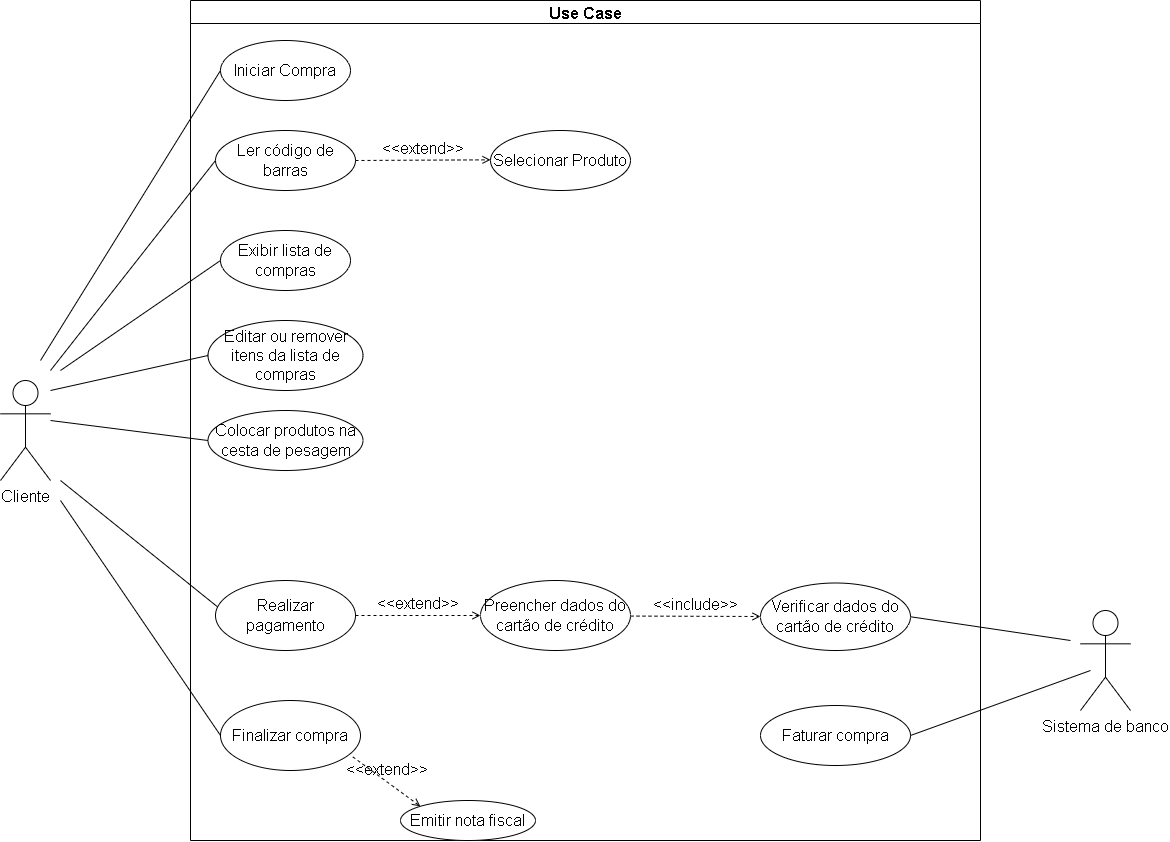

The diagram above was exported from draw.io. Its source (the exported page's mxGraphModel, read from the mxfile embedded in the PNG):
<mxGraphModel dx="2320" dy="878" grid="1" gridSize="10" guides="1" tooltips="1" connect="1" arrows="1" fold="1" page="1" pageScale="1" pageWidth="827" pageHeight="1169" math="0" shadow="0">
  <root>
    <mxCell id="0" />
    <mxCell id="1" parent="0" />
    <mxCell id="iENFUseU7_7QMmpnDHHZ-54" style="edgeStyle=none;rounded=0;orthogonalLoop=1;jettySize=auto;html=1;entryX=0;entryY=0.5;entryDx=0;entryDy=0;fontSize=16;endArrow=none;endFill=0;" parent="1" target="iENFUseU7_7QMmpnDHHZ-19" edge="1">
      <mxGeometry relative="1" as="geometry">
        <mxPoint x="-10" y="450" as="sourcePoint" />
      </mxGeometry>
    </mxCell>
    <mxCell id="iENFUseU7_7QMmpnDHHZ-55" style="edgeStyle=none;rounded=0;orthogonalLoop=1;jettySize=auto;html=1;entryX=0;entryY=0.5;entryDx=0;entryDy=0;fontSize=16;endArrow=none;endFill=0;" parent="1" target="iENFUseU7_7QMmpnDHHZ-20" edge="1">
      <mxGeometry relative="1" as="geometry">
        <mxPoint y="460" as="sourcePoint" />
      </mxGeometry>
    </mxCell>
    <mxCell id="iENFUseU7_7QMmpnDHHZ-56" style="edgeStyle=none;rounded=0;orthogonalLoop=1;jettySize=auto;html=1;entryX=0;entryY=0.5;entryDx=0;entryDy=0;fontSize=16;endArrow=none;endFill=0;" parent="1" target="iENFUseU7_7QMmpnDHHZ-22" edge="1">
      <mxGeometry relative="1" as="geometry">
        <mxPoint x="10" y="460" as="sourcePoint" />
      </mxGeometry>
    </mxCell>
    <mxCell id="iENFUseU7_7QMmpnDHHZ-57" style="edgeStyle=none;rounded=0;orthogonalLoop=1;jettySize=auto;html=1;entryX=0;entryY=0.5;entryDx=0;entryDy=0;fontSize=16;endArrow=none;endFill=0;" parent="1" target="iENFUseU7_7QMmpnDHHZ-31" edge="1">
      <mxGeometry relative="1" as="geometry">
        <mxPoint y="480" as="sourcePoint" />
      </mxGeometry>
    </mxCell>
    <mxCell id="iENFUseU7_7QMmpnDHHZ-59" style="edgeStyle=none;rounded=0;orthogonalLoop=1;jettySize=auto;html=1;entryX=0;entryY=0.5;entryDx=0;entryDy=0;fontSize=16;endArrow=none;endFill=0;" parent="1" target="iENFUseU7_7QMmpnDHHZ-32" edge="1">
      <mxGeometry relative="1" as="geometry">
        <mxPoint y="510" as="sourcePoint" />
      </mxGeometry>
    </mxCell>
    <mxCell id="iENFUseU7_7QMmpnDHHZ-60" style="edgeStyle=none;rounded=0;orthogonalLoop=1;jettySize=auto;html=1;entryX=0.016;entryY=0.379;entryDx=0;entryDy=0;entryPerimeter=0;fontSize=16;endArrow=none;endFill=0;" parent="1" target="iENFUseU7_7QMmpnDHHZ-30" edge="1">
      <mxGeometry relative="1" as="geometry">
        <mxPoint x="10" y="570" as="sourcePoint" />
      </mxGeometry>
    </mxCell>
    <mxCell id="iENFUseU7_7QMmpnDHHZ-61" style="edgeStyle=none;rounded=0;orthogonalLoop=1;jettySize=auto;html=1;entryX=0;entryY=0.5;entryDx=0;entryDy=0;fontSize=16;endArrow=none;endFill=0;" parent="1" target="iENFUseU7_7QMmpnDHHZ-40" edge="1">
      <mxGeometry relative="1" as="geometry">
        <mxPoint x="10" y="590" as="sourcePoint" />
      </mxGeometry>
    </mxCell>
    <mxCell id="iENFUseU7_7QMmpnDHHZ-5" value="&lt;font style=&quot;font-size: 16px;&quot;&gt;Cliente&lt;br style=&quot;&quot;&gt;&lt;/font&gt;" style="shape=umlActor;verticalLabelPosition=bottom;verticalAlign=top;html=1;" parent="1" vertex="1">
      <mxGeometry x="-50" y="470" width="50" height="100" as="geometry" />
    </mxCell>
    <mxCell id="iENFUseU7_7QMmpnDHHZ-17" value="Use Case" style="swimlane;fontSize=16;" parent="1" vertex="1">
      <mxGeometry x="140" y="90" width="790" height="840" as="geometry" />
    </mxCell>
    <mxCell id="iENFUseU7_7QMmpnDHHZ-19" value="Iniciar Compra" style="ellipse;whiteSpace=wrap;html=1;fontSize=16;" parent="iENFUseU7_7QMmpnDHHZ-17" vertex="1">
      <mxGeometry x="30" y="40" width="130" height="60" as="geometry" />
    </mxCell>
    <mxCell id="iENFUseU7_7QMmpnDHHZ-20" value="Ler código de barras" style="ellipse;whiteSpace=wrap;html=1;fontSize=16;" parent="iENFUseU7_7QMmpnDHHZ-17" vertex="1">
      <mxGeometry x="25" y="130" width="140" height="60" as="geometry" />
    </mxCell>
    <mxCell id="iENFUseU7_7QMmpnDHHZ-22" value="Exibir lista de compras" style="ellipse;whiteSpace=wrap;html=1;fontSize=16;" parent="iENFUseU7_7QMmpnDHHZ-17" vertex="1">
      <mxGeometry x="30" y="230" width="130" height="60" as="geometry" />
    </mxCell>
    <mxCell id="iENFUseU7_7QMmpnDHHZ-30" value="Realizar pagamento" style="ellipse;whiteSpace=wrap;html=1;fontSize=16;" parent="iENFUseU7_7QMmpnDHHZ-17" vertex="1">
      <mxGeometry x="25" y="580" width="140" height="70" as="geometry" />
    </mxCell>
    <mxCell id="iENFUseU7_7QMmpnDHHZ-31" value="Editar ou remover itens da lista de compras" style="ellipse;whiteSpace=wrap;html=1;fontSize=16;" parent="iENFUseU7_7QMmpnDHHZ-17" vertex="1">
      <mxGeometry x="17.5" y="320" width="155" height="70" as="geometry" />
    </mxCell>
    <mxCell id="iENFUseU7_7QMmpnDHHZ-32" value="Colocar produtos na cesta de pesagem" style="ellipse;whiteSpace=wrap;html=1;fontSize=16;" parent="iENFUseU7_7QMmpnDHHZ-17" vertex="1">
      <mxGeometry x="17.5" y="410" width="155" height="60" as="geometry" />
    </mxCell>
    <mxCell id="iENFUseU7_7QMmpnDHHZ-35" value="Preencher dados do cartão de crédito" style="ellipse;whiteSpace=wrap;html=1;fontSize=16;" parent="iENFUseU7_7QMmpnDHHZ-17" vertex="1">
      <mxGeometry x="290" y="580" width="150" height="70" as="geometry" />
    </mxCell>
    <mxCell id="iENFUseU7_7QMmpnDHHZ-40" value="Finalizar compra" style="ellipse;whiteSpace=wrap;html=1;fontSize=16;" parent="iENFUseU7_7QMmpnDHHZ-17" vertex="1">
      <mxGeometry x="30" y="700" width="140" height="70" as="geometry" />
    </mxCell>
    <mxCell id="iENFUseU7_7QMmpnDHHZ-41" value="Emitir nota fiscal" style="ellipse;whiteSpace=wrap;html=1;fontSize=16;" parent="iENFUseU7_7QMmpnDHHZ-17" vertex="1">
      <mxGeometry x="210" y="800" width="135" height="40" as="geometry" />
    </mxCell>
    <mxCell id="iENFUseU7_7QMmpnDHHZ-38" value="Verificar dados do cartão de crédito" style="ellipse;whiteSpace=wrap;html=1;fontSize=16;" parent="iENFUseU7_7QMmpnDHHZ-17" vertex="1">
      <mxGeometry x="570" y="582.5" width="150" height="67.5" as="geometry" />
    </mxCell>
    <mxCell id="iENFUseU7_7QMmpnDHHZ-39" value="Faturar compra" style="ellipse;whiteSpace=wrap;html=1;fontSize=16;" parent="iENFUseU7_7QMmpnDHHZ-17" vertex="1">
      <mxGeometry x="570" y="705" width="150" height="60" as="geometry" />
    </mxCell>
    <mxCell id="iENFUseU7_7QMmpnDHHZ-21" value="Selecionar Produto" style="ellipse;whiteSpace=wrap;html=1;fontSize=16;" parent="iENFUseU7_7QMmpnDHHZ-17" vertex="1">
      <mxGeometry x="300" y="130" width="140" height="60" as="geometry" />
    </mxCell>
    <mxCell id="iENFUseU7_7QMmpnDHHZ-44" value="&amp;lt;&amp;lt;extend&amp;gt;&amp;gt;" style="html=1;verticalAlign=bottom;labelBackgroundColor=none;endArrow=open;endFill=0;dashed=1;rounded=0;fontSize=16;exitX=1;exitY=0.5;exitDx=0;exitDy=0;" parent="iENFUseU7_7QMmpnDHHZ-17" source="iENFUseU7_7QMmpnDHHZ-20" edge="1">
      <mxGeometry width="160" relative="1" as="geometry">
        <mxPoint x="180" y="159" as="sourcePoint" />
        <mxPoint x="300" y="159.33" as="targetPoint" />
        <mxPoint as="offset" />
      </mxGeometry>
    </mxCell>
    <mxCell id="iENFUseU7_7QMmpnDHHZ-47" value="&amp;lt;&amp;lt;extend&amp;gt;&amp;gt;" style="html=1;verticalAlign=bottom;labelBackgroundColor=none;endArrow=open;endFill=0;dashed=1;rounded=0;fontSize=16;entryX=0;entryY=0.5;entryDx=0;entryDy=0;exitX=1;exitY=0.5;exitDx=0;exitDy=0;" parent="iENFUseU7_7QMmpnDHHZ-17" source="iENFUseU7_7QMmpnDHHZ-30" target="iENFUseU7_7QMmpnDHHZ-35" edge="1">
      <mxGeometry width="160" relative="1" as="geometry">
        <mxPoint x="158.01" y="592.9799999999998" as="sourcePoint" />
        <mxPoint x="290.0049999999999" y="650" as="targetPoint" />
        <mxPoint as="offset" />
      </mxGeometry>
    </mxCell>
    <mxCell id="iENFUseU7_7QMmpnDHHZ-51" value="&amp;lt;&amp;lt;extend&amp;gt;&amp;gt;" style="html=1;verticalAlign=bottom;labelBackgroundColor=none;endArrow=open;endFill=0;dashed=1;rounded=0;fontSize=16;entryX=0;entryY=0;entryDx=0;entryDy=0;exitX=0.945;exitY=0.805;exitDx=0;exitDy=0;exitPerimeter=0;" parent="iENFUseU7_7QMmpnDHHZ-17" source="iENFUseU7_7QMmpnDHHZ-40" target="iENFUseU7_7QMmpnDHHZ-41" edge="1">
      <mxGeometry width="160" relative="1" as="geometry">
        <mxPoint x="170" y="740" as="sourcePoint" />
        <mxPoint x="295" y="740" as="targetPoint" />
        <mxPoint as="offset" />
      </mxGeometry>
    </mxCell>
    <mxCell id="iENFUseU7_7QMmpnDHHZ-52" value="&amp;lt;&amp;lt;include&amp;gt;&amp;gt;" style="html=1;verticalAlign=bottom;labelBackgroundColor=none;endArrow=open;endFill=0;dashed=1;rounded=0;fontSize=16;" parent="iENFUseU7_7QMmpnDHHZ-17" edge="1">
      <mxGeometry width="160" relative="1" as="geometry">
        <mxPoint x="440" y="615.58" as="sourcePoint" />
        <mxPoint x="570" y="616" as="targetPoint" />
      </mxGeometry>
    </mxCell>
    <mxCell id="iENFUseU7_7QMmpnDHHZ-62" style="edgeStyle=none;rounded=0;orthogonalLoop=1;jettySize=auto;html=1;entryX=1;entryY=0.5;entryDx=0;entryDy=0;fontSize=16;endArrow=none;endFill=0;" parent="1" target="iENFUseU7_7QMmpnDHHZ-38" edge="1">
      <mxGeometry relative="1" as="geometry">
        <mxPoint x="1020" y="730" as="sourcePoint" />
      </mxGeometry>
    </mxCell>
    <mxCell id="iENFUseU7_7QMmpnDHHZ-63" style="edgeStyle=none;rounded=0;orthogonalLoop=1;jettySize=auto;html=1;entryX=1;entryY=0.5;entryDx=0;entryDy=0;fontSize=16;endArrow=none;endFill=0;" parent="1" target="iENFUseU7_7QMmpnDHHZ-39" edge="1">
      <mxGeometry relative="1" as="geometry">
        <mxPoint x="1040" y="760" as="sourcePoint" />
      </mxGeometry>
    </mxCell>
    <mxCell id="iENFUseU7_7QMmpnDHHZ-34" value="&lt;font style=&quot;font-size: 16px;&quot;&gt;Sistema de banco&lt;br&gt;&lt;br style=&quot;&quot;&gt;&lt;/font&gt;" style="shape=umlActor;verticalLabelPosition=bottom;verticalAlign=top;html=1;" parent="1" vertex="1">
      <mxGeometry x="1030" y="700" width="50" height="100" as="geometry" />
    </mxCell>
  </root>
</mxGraphModel>